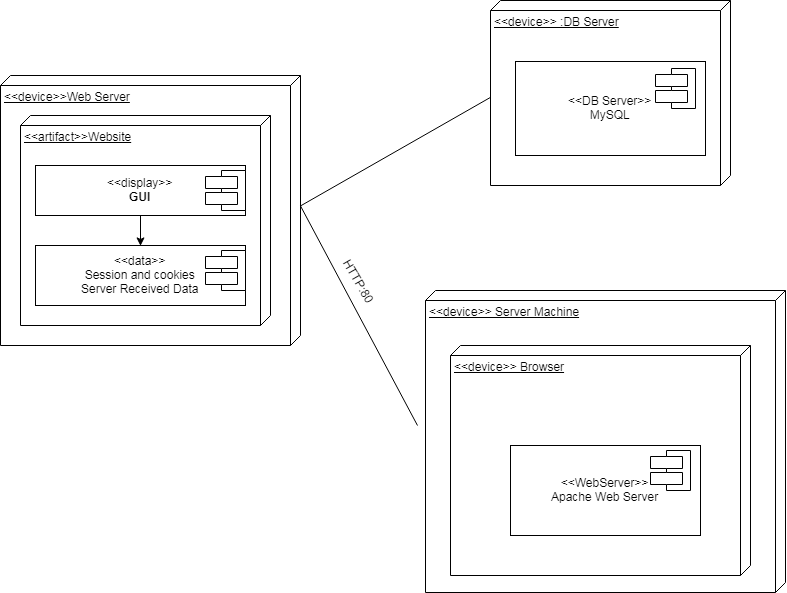

The diagram above was exported from draw.io. Its source (the exported page's mxGraphModel, read from the mxfile embedded in the PNG):
<mxGraphModel dx="1200" dy="621" grid="1" gridSize="10" guides="1" tooltips="1" connect="1" arrows="1" fold="1" page="1" pageScale="1" pageWidth="1100" pageHeight="850" background="#ffffff" math="0" shadow="0">
  <root>
    <mxCell id="0" />
    <mxCell id="1" parent="0" />
    <mxCell id="f6cjxXi6DunR8Im0jbnF-6" value="&amp;lt;&amp;lt;device&amp;gt;&amp;gt; Server Machine" style="verticalAlign=top;align=left;spacingTop=8;spacingLeft=2;spacingRight=12;shape=cube;size=10;direction=south;fontStyle=4;html=1;" parent="1" vertex="1">
      <mxGeometry x="605" y="585" width="360" height="302" as="geometry" />
    </mxCell>
    <mxCell id="f6cjxXi6DunR8Im0jbnF-7" value="&amp;lt;&amp;lt;device&amp;gt;&amp;gt; Browser" style="verticalAlign=top;align=left;spacingTop=8;spacingLeft=2;spacingRight=12;shape=cube;size=10;direction=south;fontStyle=4;html=1;" parent="1" vertex="1">
      <mxGeometry x="630" y="640" width="300" height="230" as="geometry" />
    </mxCell>
    <mxCell id="f6cjxXi6DunR8Im0jbnF-8" value="&amp;lt;&amp;lt;device&amp;gt;&amp;gt; :DB Server" style="verticalAlign=top;align=left;spacingTop=8;spacingLeft=2;spacingRight=12;shape=cube;size=10;direction=south;fontStyle=4;html=1;" parent="1" vertex="1">
      <mxGeometry x="670" y="295" width="240" height="185" as="geometry" />
    </mxCell>
    <mxCell id="f6cjxXi6DunR8Im0jbnF-11" value="&amp;lt;&amp;lt;device&amp;gt;&amp;gt;Web Server" style="verticalAlign=top;align=left;spacingTop=8;spacingLeft=2;spacingRight=12;shape=cube;size=10;direction=south;fontStyle=4;html=1;" parent="1" vertex="1">
      <mxGeometry x="180" y="370" width="300" height="270" as="geometry" />
    </mxCell>
    <mxCell id="f6cjxXi6DunR8Im0jbnF-12" value="&amp;lt;&amp;lt;artifact&amp;gt;&amp;gt;Website" style="verticalAlign=top;align=left;spacingTop=8;spacingLeft=2;spacingRight=12;shape=cube;size=10;direction=south;fontStyle=4;html=1;" parent="1" vertex="1">
      <mxGeometry x="200" y="410" width="250" height="210" as="geometry" />
    </mxCell>
    <mxCell id="f6cjxXi6DunR8Im0jbnF-13" value="&amp;lt;&amp;lt;display&amp;gt;&amp;gt;&lt;br&gt;&lt;b&gt;GUI&lt;/b&gt;&lt;br&gt;" style="html=1;fontColor=none;" parent="1" vertex="1">
      <mxGeometry x="215" y="460" width="210" height="50" as="geometry" />
    </mxCell>
    <mxCell id="f6cjxXi6DunR8Im0jbnF-14" value="Module" style="shape=component;align=left;spacingLeft=36;noLabel=1;fontColor=none;" parent="1" vertex="1">
      <mxGeometry x="385" y="465" width="40" height="40" as="geometry" />
    </mxCell>
    <mxCell id="f6cjxXi6DunR8Im0jbnF-15" value="&amp;lt;&amp;lt;WebServer&amp;gt;&amp;gt;&lt;br&gt;Apache Web Server&lt;br&gt;" style="html=1;fontColor=none;" parent="1" vertex="1">
      <mxGeometry x="690" y="740" width="190" height="90" as="geometry" />
    </mxCell>
    <mxCell id="f6cjxXi6DunR8Im0jbnF-17" value="&amp;lt;&amp;lt;DB Server&amp;gt;&amp;gt;&lt;br&gt;MySQL&lt;br&gt;" style="html=1;fontColor=none;" parent="1" vertex="1">
      <mxGeometry x="695" y="356" width="190" height="94" as="geometry" />
    </mxCell>
    <mxCell id="f6cjxXi6DunR8Im0jbnF-19" value="Module" style="shape=component;align=left;spacingLeft=36;noLabel=1;fontColor=none;" parent="1" vertex="1">
      <mxGeometry x="830" y="745" width="40" height="40" as="geometry" />
    </mxCell>
    <mxCell id="f6cjxXi6DunR8Im0jbnF-16" value="Module" style="shape=component;align=left;spacingLeft=36;noLabel=1;fontColor=none;" parent="1" vertex="1">
      <mxGeometry x="835" y="363" width="40" height="40" as="geometry" />
    </mxCell>
    <mxCell id="f6cjxXi6DunR8Im0jbnF-27" value="&amp;lt;&amp;lt;data&amp;gt;&amp;gt;&lt;br&gt;Session and cookies&lt;br&gt;Server Received Data&lt;br&gt;" style="html=1;fontColor=none;" parent="1" vertex="1">
      <mxGeometry x="215" y="540" width="210" height="60" as="geometry" />
    </mxCell>
    <mxCell id="f6cjxXi6DunR8Im0jbnF-28" value="Module" style="shape=component;align=left;spacingLeft=36;noLabel=1;fontColor=none;" parent="1" vertex="1">
      <mxGeometry x="385" y="545" width="40" height="40" as="geometry" />
    </mxCell>
    <mxCell id="f6cjxXi6DunR8Im0jbnF-30" value="" style="endArrow=classic;html=1;fontColor=none;exitX=0.5;exitY=1;exitDx=0;exitDy=0;entryX=0.5;entryY=0;entryDx=0;entryDy=0;" parent="1" source="f6cjxXi6DunR8Im0jbnF-13" target="f6cjxXi6DunR8Im0jbnF-27" edge="1">
      <mxGeometry width="50" height="50" relative="1" as="geometry">
        <mxPoint x="70" y="725" as="sourcePoint" />
        <mxPoint x="70" y="760" as="targetPoint" />
      </mxGeometry>
    </mxCell>
    <mxCell id="f6cjxXi6DunR8Im0jbnF-54" value="HTTP:80" style="text;html=1;resizable=0;points=[];autosize=1;align=left;verticalAlign=top;spacingTop=-4;fontColor=#000000;direction=west;rotation=60;" parent="1" vertex="1">
      <mxGeometry x="510" y="570" width="60" height="20" as="geometry" />
    </mxCell>
    <mxCell id="jaAmuPx5_rTNI4pMDjgu-1" value="" style="endArrow=none;html=1;strokeWidth=1;exitX=0;exitY=0;exitDx=130;exitDy=0;exitPerimeter=0;" edge="1" parent="1" source="f6cjxXi6DunR8Im0jbnF-11">
      <mxGeometry width="50" height="50" relative="1" as="geometry">
        <mxPoint x="510" y="550" as="sourcePoint" />
        <mxPoint x="597" y="720" as="targetPoint" />
      </mxGeometry>
    </mxCell>
    <mxCell id="jaAmuPx5_rTNI4pMDjgu-4" value="" style="endArrow=none;html=1;strokeWidth=1;exitX=0;exitY=0;exitDx=130;exitDy=0;exitPerimeter=0;entryX=0;entryY=0;entryDx=97.5;entryDy=240.00000000000003;entryPerimeter=0;" edge="1" parent="1" source="f6cjxXi6DunR8Im0jbnF-11" target="f6cjxXi6DunR8Im0jbnF-8">
      <mxGeometry width="50" height="50" relative="1" as="geometry">
        <mxPoint x="560" y="470" as="sourcePoint" />
        <mxPoint x="610" y="420" as="targetPoint" />
      </mxGeometry>
    </mxCell>
  </root>
</mxGraphModel>